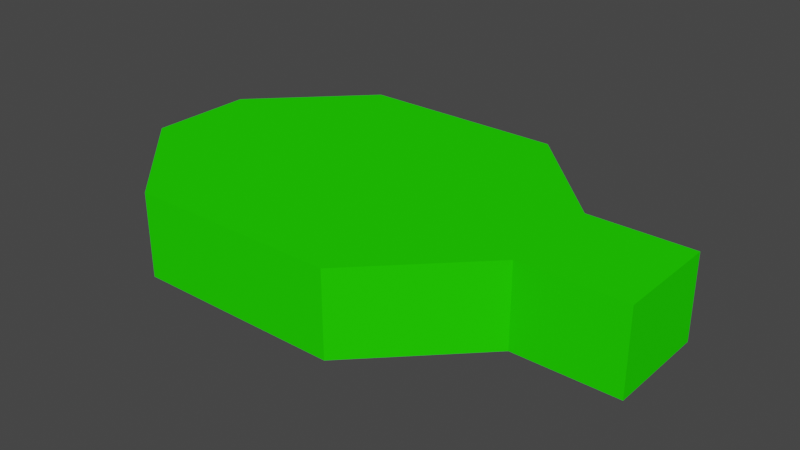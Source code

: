 # Source: Agac.blend  (saved by Blender 2.90.8; exported with 4.5.12 LTS)
import bpy
from mathutils import Matrix  # noqa: F401  (used for matrix-valued properties, if any)

bpy.ops.wm.read_factory_settings(use_empty=True)
scene = bpy.context.scene
scene.name = 'Scene'

# ---- collections
col_collection = bpy.data.collections.new('Collection'); scene.collection.children.link(col_collection)

# ---- materials (node trees are filled in below, after node groups)
mat_material = bpy.data.materials.new('Material')
mat_material.use_transparent_shadow = False
mat_material.diffuse_color = (0.01733, 0.8, 0.0008469, 1.0)

# ---- material node trees

# ---- world
world_world = bpy.data.worlds.new('World'); scene.world = world_world
world_world.use_nodes = True; world_world.node_tree.nodes.clear()
_N = world_world.node_tree.nodes; _L = world_world.node_tree.links
n0 = _N.new('ShaderNodeOutputWorld'); n0.name = 'World Output'; n0.location = (300, 300)
n1 = _N.new('ShaderNodeBackground'); n1.name = 'Background'; n1.location = (10, 300)
n1.inputs[0].default_value = (0.05088, 0.05088, 0.05088, 1.0)
_L.new(n1.outputs[0], n0.inputs[0])
n0.is_active_output = True
world_world.color = (0.05088, 0.05088, 0.05088)
world_world.use_sun_shadow = False
world_world.sun_shadow_jitter_overblur = 0.0

# ---- meshes
me_plane = bpy.data.meshes.new('Plane')
me_plane.from_pydata([(-5.0, 7.5, 0.0), (-7.5, 5.0, 0.0), (-2.5, 5.0, 0.0), (-5.0, 3.75, 0.0), (-1.25, 5.0, 0.0), (-7.5, 6.25, 0.0), (-6.25, 7.5, 0.0), (-2.5, 6.25, 0.0), (-3.75, 7.5, 0.0), (-1.25, 6.25, 0.0), (-3.75, 3.75, 0.0), (-6.25, 3.75, 0.0), (-5.0, 7.5, 1.0), (-7.5, 5.0, 1.0), (-2.5, 5.0, 1.0), (-5.0, 3.75, 1.0), (-1.25, 5.0, 1.0), (-7.5, 6.25, 1.0), (-6.25, 7.5, 1.0), (-2.5, 6.25, 1.0), (-3.75, 7.5, 1.0), (-1.25, 6.25, 1.0), (-3.75, 3.75, 1.0), (-6.25, 3.75, 1.0)], [], [(9, 4, 2, 10, 3, 11, 1, 5, 6, 0, 8, 7), (21, 19, 20, 12, 18, 17, 13, 23, 15, 22, 14, 16), (2, 4, 16, 14), (8, 0, 12, 20), (5, 1, 13, 17), (0, 6, 18, 12), (4, 9, 21, 16), (9, 7, 19, 21), (3, 10, 22, 15), (11, 3, 15, 23), (6, 5, 17, 18), (7, 8, 20, 19), (1, 11, 23, 13), (10, 2, 14, 22)])
_uv = me_plane.uv_layers.new(name='UVMap')
_uv.uv.foreach_set('vector', [0.0, 0.0, 0.0, 0.0, 0.0, 0.0, 0.0, 0.0, 0.0, 0.0, 0.0, 0.0, 0.0, 0.0, 0.0, 0.0, 0.0, 0.0, 0.0, 0.0, 0.0, 0.0, 0.0, 0.0, 0.0, 0.0, 0.0, 0.0, 0.0, 0.0, 0.0, 0.0, 0.0, 0.0, 0.0, 0.0, 0.0, 0.0, 0.0, 0.0, 0.0, 0.0, 0.0, 0.0, 0.0, 0.0, 0.0, 0.0, 0.0, 0.0, 0.0, 0.0, 0.0, 0.0, 0.0, 0.0, 0.0, 0.0, 0.0, 0.0, 0.0, 0.0, 0.0, 0.0, 0.0, 0.0, 0.0, 0.0, 0.0, 0.0, 0.0, 0.0, 0.0, 0.0, 0.0, 0.0, 0.0, 0.0, 0.0, 0.0, 0.0, 0.0, 0.0, 0.0, 0.0, 0.0, 0.0, 0.0, 0.0, 0.0, 0.0, 0.0, 0.0, 0.0, 0.0, 0.0, 0.0, 0.0, 0.0, 0.0, 0.0, 0.0, 0.0, 0.0, 0.0, 0.0, 0.0, 0.0, 0.0, 0.0, 0.0, 0.0, 0.0, 0.0, 0.0, 0.0, 0.0, 0.0, 0.0, 0.0, 0.0, 0.0, 0.0, 0.0, 0.0, 0.0, 0.0, 0.0, 0.0, 0.0, 0.0, 0.0, 0.0, 0.0, 0.0, 0.0, 0.0, 0.0, 0.0, 0.0, 0.0, 0.0, 0.0, 0.0])
me_plane.materials.append(mat_material)
me_plane.use_remesh_fix_poles = True
me_plane.use_remesh_preserve_attributes = False
me_plane.use_mirror_vertex_groups = False
me_plane.update()

# ---- objects
ob_plane = bpy.data.objects.new('Plane', me_plane)

# ---- transforms, parenting, visibility, modifiers, constraints
ob_plane.location = (0.0, 0.0, 0.0)
ob_plane.lineart.crease_threshold = 0.0

# ---- collection membership
col_collection.objects.link(ob_plane)

# ---- scene / render settings (as saved in the file)
scene.frame_start = 1; scene.frame_end = 250; scene.frame_set(1)
scene.render.engine = 'BLENDER_EEVEE_NEXT'
scene.cycles.use_denoising = False
scene.cycles.samples = 128
scene.cycles.sampling_pattern = 'TABULATED_SOBOL'
scene.cycles.use_adaptive_sampling = False
scene.cycles.use_light_tree = False
scene.view_settings.view_transform = 'Filmic'
bpy.context.view_layer.update()

# ---- added for rendering (the .blend has no active camera and no usable light): camera, sun
cam_auto = bpy.data.cameras.new('AutoCamera')
cam_auto.lens = 50.0
cam_auto.sensor_width = 36.0
cam_auto.clip_end = 1000.0
ob_auto_camera = bpy.data.objects.new('AutoCamera', cam_auto)
scene.collection.objects.link(ob_auto_camera)
ob_auto_camera.location = (2.43185, -2.54322, 5.94548)
ob_auto_camera.rotation_euler = (1.09748, -7.21219e-08, 0.694738)
scene.camera = ob_auto_camera
light_auto_sun = bpy.data.lights.new('AutoSun', 'SUN')
light_auto_sun.energy = 3.0
light_auto_sun.angle = 0.0523599
ob_auto_sun = bpy.data.objects.new('AutoSun', light_auto_sun)
scene.collection.objects.link(ob_auto_sun)
ob_auto_sun.rotation_euler = (0.872665, 0.174533, 0.523599)
bpy.context.view_layer.update()
